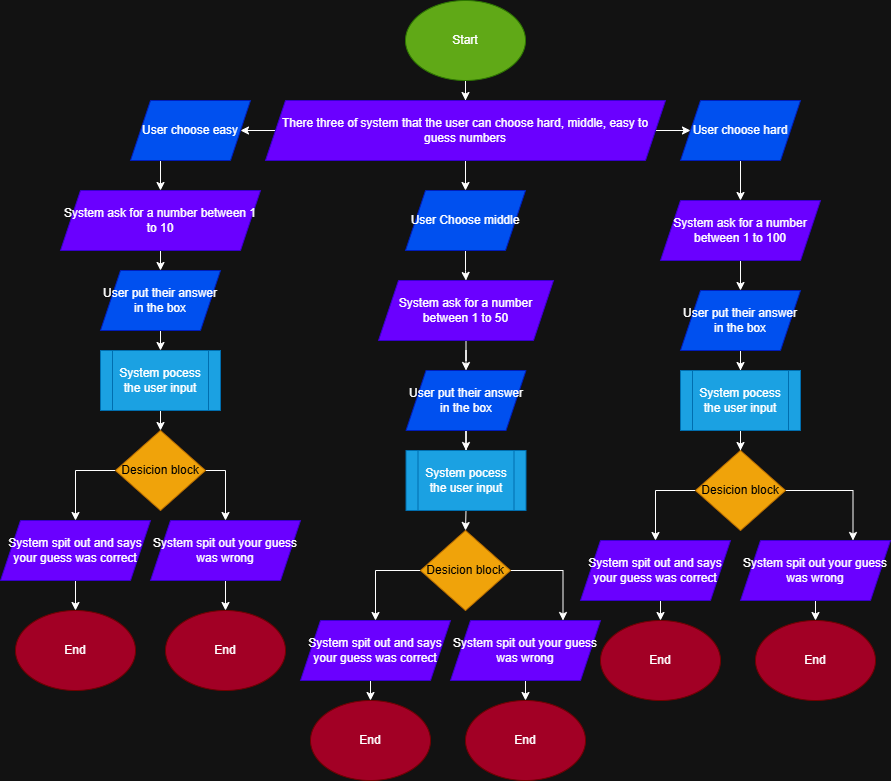

The diagram above was exported from draw.io. Its source (the exported page's mxGraphModel, read from the mxfile embedded in the PNG):
<mxGraphModel dx="1622" dy="547" grid="1" gridSize="10" guides="1" tooltips="1" connect="1" arrows="1" fold="1" page="1" pageScale="1" pageWidth="850" pageHeight="1100" math="0" shadow="0">
  <root>
    <mxCell id="0" />
    <mxCell id="1" parent="0" />
    <mxCell id="ckjj0fZRogDX_Uf3LKlj-5" edge="1" parent="1" source="ckjj0fZRogDX_Uf3LKlj-1" style="edgeStyle=orthogonalEdgeStyle;rounded=0;orthogonalLoop=1;jettySize=auto;html=1;exitX=0.5;exitY=1;exitDx=0;exitDy=0;" target="ckjj0fZRogDX_Uf3LKlj-4">
      <mxGeometry relative="1" as="geometry" />
    </mxCell>
    <mxCell id="ckjj0fZRogDX_Uf3LKlj-1" parent="1" style="ellipse;whiteSpace=wrap;html=1;fillColor=#60a917;strokeColor=#2D7600;fontColor=#ffffff;" value="Start" vertex="1">
      <mxGeometry height="80" width="120" x="365" y="150" as="geometry" />
    </mxCell>
    <mxCell id="ckjj0fZRogDX_Uf3LKlj-9" edge="1" parent="1" source="ckjj0fZRogDX_Uf3LKlj-4" style="edgeStyle=orthogonalEdgeStyle;rounded=0;orthogonalLoop=1;jettySize=auto;html=1;exitX=0.5;exitY=1;exitDx=0;exitDy=0;" target="ckjj0fZRogDX_Uf3LKlj-7">
      <mxGeometry relative="1" as="geometry" />
    </mxCell>
    <mxCell id="ckjj0fZRogDX_Uf3LKlj-13" edge="1" parent="1" source="ckjj0fZRogDX_Uf3LKlj-4" style="edgeStyle=orthogonalEdgeStyle;rounded=0;orthogonalLoop=1;jettySize=auto;html=1;exitX=0;exitY=0.5;exitDx=0;exitDy=0;entryX=1;entryY=0.5;entryDx=0;entryDy=0;" target="ckjj0fZRogDX_Uf3LKlj-6">
      <mxGeometry relative="1" as="geometry" />
    </mxCell>
    <mxCell id="ckjj0fZRogDX_Uf3LKlj-14" edge="1" parent="1" source="ckjj0fZRogDX_Uf3LKlj-4" style="edgeStyle=orthogonalEdgeStyle;rounded=0;orthogonalLoop=1;jettySize=auto;html=1;exitX=1;exitY=0.5;exitDx=0;exitDy=0;" target="ckjj0fZRogDX_Uf3LKlj-8">
      <mxGeometry relative="1" as="geometry" />
    </mxCell>
    <mxCell id="ckjj0fZRogDX_Uf3LKlj-4" parent="1" style="shape=parallelogram;perimeter=parallelogramPerimeter;whiteSpace=wrap;html=1;fixedSize=1;fillColor=#6a00ff;strokeColor=#3700CC;fontColor=#ffffff;" value="There three of system that the user can choose hard, middle, easy to guess numbers" vertex="1">
      <mxGeometry height="60" width="400" x="225" y="250" as="geometry" />
    </mxCell>
    <mxCell id="ckjj0fZRogDX_Uf3LKlj-18" edge="1" parent="1" source="ckjj0fZRogDX_Uf3LKlj-6" style="edgeStyle=orthogonalEdgeStyle;rounded=0;orthogonalLoop=1;jettySize=auto;html=1;exitX=0.25;exitY=1;exitDx=0;exitDy=0;" target="ckjj0fZRogDX_Uf3LKlj-15">
      <mxGeometry relative="1" as="geometry" />
    </mxCell>
    <mxCell id="ckjj0fZRogDX_Uf3LKlj-6" parent="1" style="shape=parallelogram;perimeter=parallelogramPerimeter;whiteSpace=wrap;html=1;fixedSize=1;fillColor=#0050ef;strokeColor=#001DBC;fontColor=#ffffff;" value="User choose easy" vertex="1">
      <mxGeometry height="60" width="120" x="90" y="250" as="geometry" />
    </mxCell>
    <mxCell id="ckjj0fZRogDX_Uf3LKlj-19" edge="1" parent="1" source="ckjj0fZRogDX_Uf3LKlj-7" style="edgeStyle=orthogonalEdgeStyle;rounded=0;orthogonalLoop=1;jettySize=auto;html=1;exitX=0.5;exitY=1;exitDx=0;exitDy=0;" target="ckjj0fZRogDX_Uf3LKlj-16">
      <mxGeometry relative="1" as="geometry" />
    </mxCell>
    <mxCell id="ckjj0fZRogDX_Uf3LKlj-7" parent="1" style="shape=parallelogram;perimeter=parallelogramPerimeter;whiteSpace=wrap;html=1;fixedSize=1;fillColor=#0050ef;strokeColor=#001DBC;fontColor=#ffffff;" value="User Choose middle" vertex="1">
      <mxGeometry height="60" width="120" x="365" y="340" as="geometry" />
    </mxCell>
    <mxCell id="ckjj0fZRogDX_Uf3LKlj-20" edge="1" parent="1" source="ckjj0fZRogDX_Uf3LKlj-8" style="edgeStyle=orthogonalEdgeStyle;rounded=0;orthogonalLoop=1;jettySize=auto;html=1;exitX=0.5;exitY=1;exitDx=0;exitDy=0;" target="ckjj0fZRogDX_Uf3LKlj-17">
      <mxGeometry relative="1" as="geometry" />
    </mxCell>
    <mxCell id="ckjj0fZRogDX_Uf3LKlj-8" parent="1" style="shape=parallelogram;perimeter=parallelogramPerimeter;whiteSpace=wrap;html=1;fixedSize=1;fillColor=#0050ef;strokeColor=#001DBC;fontColor=#ffffff;" value="User choose hard" vertex="1">
      <mxGeometry height="60" width="120" x="640" y="250" as="geometry" />
    </mxCell>
    <mxCell id="ckjj0fZRogDX_Uf3LKlj-27" edge="1" parent="1" source="ckjj0fZRogDX_Uf3LKlj-15" style="edgeStyle=orthogonalEdgeStyle;rounded=0;orthogonalLoop=1;jettySize=auto;html=1;exitX=0.5;exitY=1;exitDx=0;exitDy=0;entryX=0.5;entryY=0;entryDx=0;entryDy=0;" target="ckjj0fZRogDX_Uf3LKlj-24">
      <mxGeometry relative="1" as="geometry" />
    </mxCell>
    <mxCell id="ckjj0fZRogDX_Uf3LKlj-15" parent="1" style="shape=parallelogram;perimeter=parallelogramPerimeter;whiteSpace=wrap;html=1;fixedSize=1;fillColor=#6a00ff;strokeColor=#3700CC;fontColor=#ffffff;" value="System ask for a number between 1 to 10" vertex="1">
      <mxGeometry height="60" width="200" x="20" y="340" as="geometry" />
    </mxCell>
    <mxCell id="ckjj0fZRogDX_Uf3LKlj-28" edge="1" parent="1" source="ckjj0fZRogDX_Uf3LKlj-16" style="edgeStyle=orthogonalEdgeStyle;rounded=0;orthogonalLoop=1;jettySize=auto;html=1;exitX=0.5;exitY=1;exitDx=0;exitDy=0;" target="ckjj0fZRogDX_Uf3LKlj-25">
      <mxGeometry relative="1" as="geometry" />
    </mxCell>
    <mxCell id="ckjj0fZRogDX_Uf3LKlj-16" parent="1" style="shape=parallelogram;perimeter=parallelogramPerimeter;whiteSpace=wrap;html=1;fixedSize=1;fillColor=#6a00ff;strokeColor=#3700CC;fontColor=#ffffff;" value="System ask for a number between 1 to 50" vertex="1">
      <mxGeometry height="60" width="175" x="338" y="430" as="geometry" />
    </mxCell>
    <mxCell id="ckjj0fZRogDX_Uf3LKlj-29" edge="1" parent="1" source="ckjj0fZRogDX_Uf3LKlj-17" style="edgeStyle=orthogonalEdgeStyle;rounded=0;orthogonalLoop=1;jettySize=auto;html=1;exitX=0.5;exitY=1;exitDx=0;exitDy=0;" target="ckjj0fZRogDX_Uf3LKlj-26">
      <mxGeometry relative="1" as="geometry" />
    </mxCell>
    <mxCell id="ckjj0fZRogDX_Uf3LKlj-17" parent="1" style="shape=parallelogram;perimeter=parallelogramPerimeter;whiteSpace=wrap;html=1;fixedSize=1;fillColor=#6a00ff;strokeColor=#3700CC;fontColor=#ffffff;" value="System ask for a number between 1 to 100" vertex="1">
      <mxGeometry height="60" width="160" x="620" y="350" as="geometry" />
    </mxCell>
    <mxCell id="ckjj0fZRogDX_Uf3LKlj-35" edge="1" parent="1" source="ckjj0fZRogDX_Uf3LKlj-24" style="edgeStyle=orthogonalEdgeStyle;rounded=0;orthogonalLoop=1;jettySize=auto;html=1;exitX=0.5;exitY=1;exitDx=0;exitDy=0;entryX=0.5;entryY=0;entryDx=0;entryDy=0;" target="ckjj0fZRogDX_Uf3LKlj-30">
      <mxGeometry relative="1" as="geometry" />
    </mxCell>
    <mxCell id="ckjj0fZRogDX_Uf3LKlj-24" parent="1" style="shape=parallelogram;perimeter=parallelogramPerimeter;whiteSpace=wrap;html=1;fixedSize=1;fillColor=#0050ef;strokeColor=#001DBC;fontColor=#ffffff;" value="User put their answer in the box" vertex="1">
      <mxGeometry height="60" width="120" x="60" y="420" as="geometry" />
    </mxCell>
    <mxCell id="ckjj0fZRogDX_Uf3LKlj-34" edge="1" parent="1" source="ckjj0fZRogDX_Uf3LKlj-25" style="edgeStyle=orthogonalEdgeStyle;rounded=0;orthogonalLoop=1;jettySize=auto;html=1;exitX=0.5;exitY=1;exitDx=0;exitDy=0;" target="ckjj0fZRogDX_Uf3LKlj-31">
      <mxGeometry relative="1" as="geometry" />
    </mxCell>
    <mxCell id="ckjj0fZRogDX_Uf3LKlj-25" parent="1" style="shape=parallelogram;perimeter=parallelogramPerimeter;whiteSpace=wrap;html=1;fixedSize=1;fillColor=#0050ef;strokeColor=#001DBC;fontColor=#ffffff;" value="User put their answer in the box" vertex="1">
      <mxGeometry height="60" width="120" x="365.5" y="520" as="geometry" />
    </mxCell>
    <mxCell id="ckjj0fZRogDX_Uf3LKlj-33" edge="1" parent="1" source="ckjj0fZRogDX_Uf3LKlj-26" style="edgeStyle=orthogonalEdgeStyle;rounded=0;orthogonalLoop=1;jettySize=auto;html=1;exitX=0.5;exitY=1;exitDx=0;exitDy=0;" target="ckjj0fZRogDX_Uf3LKlj-32">
      <mxGeometry relative="1" as="geometry" />
    </mxCell>
    <mxCell id="ckjj0fZRogDX_Uf3LKlj-26" parent="1" style="shape=parallelogram;perimeter=parallelogramPerimeter;whiteSpace=wrap;html=1;fixedSize=1;fillColor=#0050ef;strokeColor=#001DBC;fontColor=#ffffff;" value="User put their answer in the box" vertex="1">
      <mxGeometry height="60" width="120" x="640" y="440" as="geometry" />
    </mxCell>
    <mxCell id="ckjj0fZRogDX_Uf3LKlj-37" edge="1" parent="1" source="ckjj0fZRogDX_Uf3LKlj-30" style="edgeStyle=orthogonalEdgeStyle;rounded=0;orthogonalLoop=1;jettySize=auto;html=1;exitX=0.5;exitY=1;exitDx=0;exitDy=0;entryX=0.5;entryY=0;entryDx=0;entryDy=0;" target="ckjj0fZRogDX_Uf3LKlj-36">
      <mxGeometry relative="1" as="geometry" />
    </mxCell>
    <mxCell id="ckjj0fZRogDX_Uf3LKlj-30" parent="1" style="shape=process;whiteSpace=wrap;html=1;backgroundOutline=1;fillColor=#1ba1e2;strokeColor=#006EAF;fontColor=#ffffff;" value="System pocess the user input" vertex="1">
      <mxGeometry height="60" width="120" x="60" y="500" as="geometry" />
    </mxCell>
    <mxCell id="ckjj0fZRogDX_Uf3LKlj-39" edge="1" parent="1" source="ckjj0fZRogDX_Uf3LKlj-31" style="edgeStyle=orthogonalEdgeStyle;rounded=0;orthogonalLoop=1;jettySize=auto;html=1;exitX=0.5;exitY=1;exitDx=0;exitDy=0;entryX=0.5;entryY=0;entryDx=0;entryDy=0;" target="ckjj0fZRogDX_Uf3LKlj-38">
      <mxGeometry relative="1" as="geometry" />
    </mxCell>
    <mxCell id="ckjj0fZRogDX_Uf3LKlj-31" parent="1" style="shape=process;whiteSpace=wrap;html=1;backgroundOutline=1;fillColor=#1ba1e2;strokeColor=#006EAF;fontColor=#ffffff;" value="System pocess the user input" vertex="1">
      <mxGeometry height="60" width="120" x="365.5" y="600" as="geometry" />
    </mxCell>
    <mxCell id="ckjj0fZRogDX_Uf3LKlj-41" edge="1" parent="1" source="ckjj0fZRogDX_Uf3LKlj-32" style="edgeStyle=orthogonalEdgeStyle;rounded=0;orthogonalLoop=1;jettySize=auto;html=1;exitX=0.5;exitY=1;exitDx=0;exitDy=0;" target="ckjj0fZRogDX_Uf3LKlj-40">
      <mxGeometry relative="1" as="geometry" />
    </mxCell>
    <mxCell id="ckjj0fZRogDX_Uf3LKlj-32" parent="1" style="shape=process;whiteSpace=wrap;html=1;backgroundOutline=1;fillColor=#1ba1e2;strokeColor=#006EAF;fontColor=#ffffff;" value="System pocess the user input" vertex="1">
      <mxGeometry height="60" width="120" x="640" y="520" as="geometry" />
    </mxCell>
    <mxCell id="ckjj0fZRogDX_Uf3LKlj-44" edge="1" parent="1" source="ckjj0fZRogDX_Uf3LKlj-36" style="edgeStyle=orthogonalEdgeStyle;rounded=0;orthogonalLoop=1;jettySize=auto;html=1;exitX=0;exitY=0.5;exitDx=0;exitDy=0;" target="ckjj0fZRogDX_Uf3LKlj-42">
      <mxGeometry relative="1" as="geometry" />
    </mxCell>
    <mxCell id="ckjj0fZRogDX_Uf3LKlj-50" edge="1" parent="1" source="ckjj0fZRogDX_Uf3LKlj-36" style="edgeStyle=orthogonalEdgeStyle;rounded=0;orthogonalLoop=1;jettySize=auto;html=1;exitX=1;exitY=0.5;exitDx=0;exitDy=0;" target="ckjj0fZRogDX_Uf3LKlj-49">
      <mxGeometry relative="1" as="geometry" />
    </mxCell>
    <mxCell id="ckjj0fZRogDX_Uf3LKlj-36" parent="1" style="rhombus;whiteSpace=wrap;html=1;fillColor=#f0a30a;strokeColor=#BD7000;fontColor=#000000;" value="Desicion block" vertex="1">
      <mxGeometry height="80" width="90" x="75" y="580" as="geometry" />
    </mxCell>
    <mxCell id="ckjj0fZRogDX_Uf3LKlj-51" edge="1" parent="1" source="ckjj0fZRogDX_Uf3LKlj-38" style="edgeStyle=orthogonalEdgeStyle;rounded=0;orthogonalLoop=1;jettySize=auto;html=1;exitX=0;exitY=0.5;exitDx=0;exitDy=0;" target="ckjj0fZRogDX_Uf3LKlj-45">
      <mxGeometry relative="1" as="geometry" />
    </mxCell>
    <mxCell id="ckjj0fZRogDX_Uf3LKlj-52" edge="1" parent="1" source="ckjj0fZRogDX_Uf3LKlj-38" style="edgeStyle=orthogonalEdgeStyle;rounded=0;orthogonalLoop=1;jettySize=auto;html=1;exitX=1;exitY=0.5;exitDx=0;exitDy=0;entryX=0.75;entryY=0;entryDx=0;entryDy=0;" target="ckjj0fZRogDX_Uf3LKlj-48">
      <mxGeometry relative="1" as="geometry" />
    </mxCell>
    <mxCell id="ckjj0fZRogDX_Uf3LKlj-38" parent="1" style="rhombus;whiteSpace=wrap;html=1;fillColor=#f0a30a;strokeColor=#BD7000;fontColor=#000000;" value="Desicion block" vertex="1">
      <mxGeometry height="80" width="90" x="380" y="680" as="geometry" />
    </mxCell>
    <mxCell id="ckjj0fZRogDX_Uf3LKlj-53" edge="1" parent="1" source="ckjj0fZRogDX_Uf3LKlj-40" style="edgeStyle=orthogonalEdgeStyle;rounded=0;orthogonalLoop=1;jettySize=auto;html=1;exitX=0;exitY=0.5;exitDx=0;exitDy=0;entryX=0.5;entryY=0;entryDx=0;entryDy=0;" target="ckjj0fZRogDX_Uf3LKlj-46">
      <mxGeometry relative="1" as="geometry" />
    </mxCell>
    <mxCell id="ckjj0fZRogDX_Uf3LKlj-55" edge="1" parent="1" source="ckjj0fZRogDX_Uf3LKlj-40" style="edgeStyle=orthogonalEdgeStyle;rounded=0;orthogonalLoop=1;jettySize=auto;html=1;exitX=1;exitY=0.5;exitDx=0;exitDy=0;entryX=0.75;entryY=0;entryDx=0;entryDy=0;" target="ckjj0fZRogDX_Uf3LKlj-47">
      <mxGeometry relative="1" as="geometry" />
    </mxCell>
    <mxCell id="ckjj0fZRogDX_Uf3LKlj-40" parent="1" style="rhombus;whiteSpace=wrap;html=1;fillColor=#f0a30a;strokeColor=#BD7000;fontColor=#000000;" value="Desicion block" vertex="1">
      <mxGeometry height="80" width="90" x="655" y="600" as="geometry" />
    </mxCell>
    <mxCell id="ckjj0fZRogDX_Uf3LKlj-66" edge="1" parent="1" source="ckjj0fZRogDX_Uf3LKlj-42" style="edgeStyle=orthogonalEdgeStyle;rounded=0;orthogonalLoop=1;jettySize=auto;html=1;exitX=0.5;exitY=1;exitDx=0;exitDy=0;" target="ckjj0fZRogDX_Uf3LKlj-65">
      <mxGeometry relative="1" as="geometry" />
    </mxCell>
    <mxCell id="ckjj0fZRogDX_Uf3LKlj-42" parent="1" style="shape=parallelogram;perimeter=parallelogramPerimeter;whiteSpace=wrap;html=1;fixedSize=1;fillColor=#6a00ff;strokeColor=#3700CC;fontColor=#ffffff;" value="System spit out and says your guess was correct" vertex="1">
      <mxGeometry height="60" width="150" x="-40" y="670" as="geometry" />
    </mxCell>
    <mxCell id="ckjj0fZRogDX_Uf3LKlj-63" edge="1" parent="1" source="ckjj0fZRogDX_Uf3LKlj-45" style="edgeStyle=orthogonalEdgeStyle;rounded=0;orthogonalLoop=1;jettySize=auto;html=1;exitX=0.5;exitY=1;exitDx=0;exitDy=0;entryX=0.5;entryY=0;entryDx=0;entryDy=0;" target="ckjj0fZRogDX_Uf3LKlj-57">
      <mxGeometry relative="1" as="geometry" />
    </mxCell>
    <mxCell id="ckjj0fZRogDX_Uf3LKlj-45" parent="1" style="shape=parallelogram;perimeter=parallelogramPerimeter;whiteSpace=wrap;html=1;fixedSize=1;fillColor=#6a00ff;strokeColor=#3700CC;fontColor=#ffffff;" value="System spit out and says your guess was correct" vertex="1">
      <mxGeometry height="60" width="150" x="260" y="770" as="geometry" />
    </mxCell>
    <mxCell id="ckjj0fZRogDX_Uf3LKlj-60" edge="1" parent="1" source="ckjj0fZRogDX_Uf3LKlj-46" style="edgeStyle=orthogonalEdgeStyle;rounded=0;orthogonalLoop=1;jettySize=auto;html=1;exitX=0.5;exitY=1;exitDx=0;exitDy=0;entryX=0.5;entryY=0;entryDx=0;entryDy=0;" target="ckjj0fZRogDX_Uf3LKlj-59">
      <mxGeometry relative="1" as="geometry" />
    </mxCell>
    <mxCell id="ckjj0fZRogDX_Uf3LKlj-46" parent="1" style="shape=parallelogram;perimeter=parallelogramPerimeter;whiteSpace=wrap;html=1;fixedSize=1;fillColor=#6a00ff;strokeColor=#3700CC;fontColor=#ffffff;" value="System spit out and says your guess was correct" vertex="1">
      <mxGeometry height="60" width="150" x="540" y="690" as="geometry" />
    </mxCell>
    <mxCell id="ckjj0fZRogDX_Uf3LKlj-61" edge="1" parent="1" source="ckjj0fZRogDX_Uf3LKlj-47" style="edgeStyle=orthogonalEdgeStyle;rounded=0;orthogonalLoop=1;jettySize=auto;html=1;exitX=0.5;exitY=1;exitDx=0;exitDy=0;entryX=0.5;entryY=0;entryDx=0;entryDy=0;" target="ckjj0fZRogDX_Uf3LKlj-58">
      <mxGeometry relative="1" as="geometry" />
    </mxCell>
    <mxCell id="ckjj0fZRogDX_Uf3LKlj-47" parent="1" style="shape=parallelogram;perimeter=parallelogramPerimeter;whiteSpace=wrap;html=1;fixedSize=1;fillColor=#6a00ff;strokeColor=#3700CC;fontColor=#ffffff;" value="System spit out your guess was wrong" vertex="1">
      <mxGeometry height="60" width="150" x="700" y="690" as="geometry" />
    </mxCell>
    <mxCell id="ckjj0fZRogDX_Uf3LKlj-62" edge="1" parent="1" source="ckjj0fZRogDX_Uf3LKlj-48" style="edgeStyle=orthogonalEdgeStyle;rounded=0;orthogonalLoop=1;jettySize=auto;html=1;exitX=0.5;exitY=1;exitDx=0;exitDy=0;entryX=0.5;entryY=0;entryDx=0;entryDy=0;" target="ckjj0fZRogDX_Uf3LKlj-56">
      <mxGeometry relative="1" as="geometry" />
    </mxCell>
    <mxCell id="ckjj0fZRogDX_Uf3LKlj-48" parent="1" style="shape=parallelogram;perimeter=parallelogramPerimeter;whiteSpace=wrap;html=1;fixedSize=1;fillColor=#6a00ff;strokeColor=#3700CC;fontColor=#ffffff;" value="System spit out your guess was wrong" vertex="1">
      <mxGeometry height="60" width="150" x="410" y="770" as="geometry" />
    </mxCell>
    <mxCell id="ckjj0fZRogDX_Uf3LKlj-67" edge="1" parent="1" source="ckjj0fZRogDX_Uf3LKlj-49" style="edgeStyle=orthogonalEdgeStyle;rounded=0;orthogonalLoop=1;jettySize=auto;html=1;exitX=0.5;exitY=1;exitDx=0;exitDy=0;" target="ckjj0fZRogDX_Uf3LKlj-64">
      <mxGeometry relative="1" as="geometry" />
    </mxCell>
    <mxCell id="ckjj0fZRogDX_Uf3LKlj-49" parent="1" style="shape=parallelogram;perimeter=parallelogramPerimeter;whiteSpace=wrap;html=1;fixedSize=1;fillColor=#6a00ff;strokeColor=#3700CC;fontColor=#ffffff;" value="System spit out your guess was wrong" vertex="1">
      <mxGeometry height="60" width="150" x="110" y="670" as="geometry" />
    </mxCell>
    <mxCell id="ckjj0fZRogDX_Uf3LKlj-56" parent="1" style="ellipse;whiteSpace=wrap;html=1;fillColor=#a20025;strokeColor=#6F0000;fontColor=#ffffff;" value="End" vertex="1">
      <mxGeometry height="80" width="120" x="425" y="850" as="geometry" />
    </mxCell>
    <mxCell id="ckjj0fZRogDX_Uf3LKlj-57" parent="1" style="ellipse;whiteSpace=wrap;html=1;fillColor=#a20025;strokeColor=#6F0000;fontColor=#ffffff;" value="End" vertex="1">
      <mxGeometry height="80" width="120" x="270" y="850" as="geometry" />
    </mxCell>
    <mxCell id="ckjj0fZRogDX_Uf3LKlj-58" parent="1" style="ellipse;whiteSpace=wrap;html=1;fillColor=#a20025;strokeColor=#6F0000;fontColor=#ffffff;" value="End" vertex="1">
      <mxGeometry height="80" width="120" x="715" y="770" as="geometry" />
    </mxCell>
    <mxCell id="ckjj0fZRogDX_Uf3LKlj-59" parent="1" style="ellipse;whiteSpace=wrap;html=1;fillColor=#a20025;strokeColor=#6F0000;fontColor=#ffffff;" value="End" vertex="1">
      <mxGeometry height="80" width="120" x="560" y="770" as="geometry" />
    </mxCell>
    <mxCell id="ckjj0fZRogDX_Uf3LKlj-64" parent="1" style="ellipse;whiteSpace=wrap;html=1;fillColor=#a20025;strokeColor=#6F0000;fontColor=#ffffff;" value="End" vertex="1">
      <mxGeometry height="80" width="120" x="125" y="760" as="geometry" />
    </mxCell>
    <mxCell id="ckjj0fZRogDX_Uf3LKlj-65" parent="1" style="ellipse;whiteSpace=wrap;html=1;fillColor=#a20025;strokeColor=#6F0000;fontColor=#ffffff;" value="End" vertex="1">
      <mxGeometry height="80" width="120" x="-25" y="760" as="geometry" />
    </mxCell>
  </root>
</mxGraphModel>